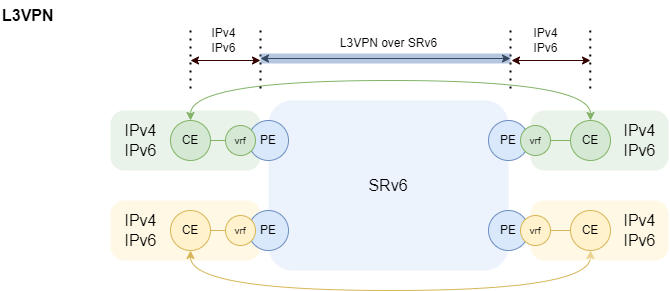

The diagram above was exported from draw.io. Its source (the exported page's mxGraphModel, read from the mxfile embedded in the PNG):
<mxGraphModel dx="976" dy="696" grid="1" gridSize="10" guides="1" tooltips="1" connect="1" arrows="1" fold="1" page="1" pageScale="1" pageWidth="827" pageHeight="1169" math="0" shadow="0">
  <root>
    <mxCell id="0" />
    <mxCell id="1" parent="0" />
    <mxCell id="169" value="L3VPN" style="text;html=1;align=left;verticalAlign=middle;resizable=0;points=[];autosize=1;strokeColor=none;fillColor=none;fontSize=16;fontStyle=1" parent="1" vertex="1">
      <mxGeometry x="10" y="20" width="80" height="30" as="geometry" />
    </mxCell>
    <mxCell id="171" value="" style="rounded=1;whiteSpace=wrap;html=1;arcSize=23;fillColor=#d5e8d4;strokeColor=none;opacity=50;" parent="1" vertex="1">
      <mxGeometry x="120" y="130" width="150" height="60" as="geometry" />
    </mxCell>
    <mxCell id="172" value="" style="rounded=1;whiteSpace=wrap;html=1;arcSize=23;fillColor=#d5e8d4;strokeColor=none;opacity=50;" parent="1" vertex="1">
      <mxGeometry x="540" y="130" width="138" height="60" as="geometry" />
    </mxCell>
    <mxCell id="173" value="SRv6" style="rounded=1;whiteSpace=wrap;html=1;arcSize=14;fillColor=#dae8fc;strokeColor=none;fontSize=16;opacity=50;" parent="1" vertex="1">
      <mxGeometry x="278" y="120" width="240" height="170" as="geometry" />
    </mxCell>
    <mxCell id="174" value="PE" style="ellipse;whiteSpace=wrap;html=1;aspect=fixed;fillColor=#dae8fc;strokeColor=#6c8ebf;" parent="1" vertex="1">
      <mxGeometry x="258" y="140" width="40" height="40" as="geometry" />
    </mxCell>
    <mxCell id="175" value="PE" style="ellipse;whiteSpace=wrap;html=1;aspect=fixed;fillColor=#dae8fc;strokeColor=#6c8ebf;" parent="1" vertex="1">
      <mxGeometry x="498" y="140" width="40" height="40" as="geometry" />
    </mxCell>
    <mxCell id="176" value="CE" style="ellipse;whiteSpace=wrap;html=1;aspect=fixed;fillColor=#d5e8d4;strokeColor=#82b366;" parent="1" vertex="1">
      <mxGeometry x="580" y="140" width="40" height="40" as="geometry" />
    </mxCell>
    <mxCell id="251" style="edgeStyle=orthogonalEdgeStyle;curved=1;html=1;exitX=0.5;exitY=0;exitDx=0;exitDy=0;entryX=0.5;entryY=0;entryDx=0;entryDy=0;startArrow=classic;startFill=1;fillColor=#d5e8d4;strokeColor=#82b366;" edge="1" parent="1" source="177" target="176">
      <mxGeometry relative="1" as="geometry">
        <Array as="points">
          <mxPoint x="200" y="100" />
          <mxPoint x="600" y="100" />
        </Array>
      </mxGeometry>
    </mxCell>
    <mxCell id="177" value="CE" style="ellipse;whiteSpace=wrap;html=1;aspect=fixed;fillColor=#d5e8d4;strokeColor=#82b366;" parent="1" vertex="1">
      <mxGeometry x="180" y="140" width="40" height="40" as="geometry" />
    </mxCell>
    <mxCell id="179" value="" style="endArrow=none;html=1;exitX=1;exitY=0.5;exitDx=0;exitDy=0;entryX=0;entryY=0.5;entryDx=0;entryDy=0;fillColor=#d5e8d4;strokeColor=#82b366;" parent="1" source="175" target="176" edge="1">
      <mxGeometry width="50" height="50" relative="1" as="geometry">
        <mxPoint x="238" y="170" as="sourcePoint" />
        <mxPoint x="268" y="170" as="targetPoint" />
      </mxGeometry>
    </mxCell>
    <mxCell id="180" value="IPv4&lt;br&gt;IPv6" style="text;html=1;align=center;verticalAlign=middle;resizable=0;points=[];autosize=1;strokeColor=none;fillColor=none;fontSize=16;" parent="1" vertex="1">
      <mxGeometry x="120" y="135" width="60" height="50" as="geometry" />
    </mxCell>
    <mxCell id="181" value="IPv4&lt;br&gt;IPv6" style="text;html=1;align=center;verticalAlign=middle;resizable=0;points=[];autosize=1;strokeColor=none;fillColor=none;fontSize=16;" parent="1" vertex="1">
      <mxGeometry x="619" y="135" width="60" height="50" as="geometry" />
    </mxCell>
    <mxCell id="196" value="" style="endArrow=none;html=1;exitX=1;exitY=0.5;exitDx=0;exitDy=0;entryX=0;entryY=0.5;entryDx=0;entryDy=0;fillColor=#d5e8d4;strokeColor=#82b366;" parent="1" source="177" target="195" edge="1">
      <mxGeometry width="50" height="50" relative="1" as="geometry">
        <mxPoint x="228" y="160" as="sourcePoint" />
        <mxPoint x="258" y="160" as="targetPoint" />
      </mxGeometry>
    </mxCell>
    <mxCell id="195" value="vrf" style="ellipse;whiteSpace=wrap;html=1;aspect=fixed;fillColor=#d5e8d4;strokeColor=#82b366;fontSize=10;" parent="1" vertex="1">
      <mxGeometry x="235" y="145" width="30" height="30" as="geometry" />
    </mxCell>
    <mxCell id="198" value="" style="endArrow=none;dashed=1;html=1;dashPattern=1 3;strokeWidth=2;fontSize=16;" parent="1" edge="1">
      <mxGeometry width="50" height="50" relative="1" as="geometry">
        <mxPoint x="270.0000000000001" y="108" as="sourcePoint" />
        <mxPoint x="270.0000000000001" y="48" as="targetPoint" />
      </mxGeometry>
    </mxCell>
    <mxCell id="199" value="" style="endArrow=none;dashed=1;html=1;dashPattern=1 3;strokeWidth=2;fontSize=16;" parent="1" edge="1">
      <mxGeometry width="50" height="50" relative="1" as="geometry">
        <mxPoint x="200.0000000000001" y="108" as="sourcePoint" />
        <mxPoint x="200.0000000000001" y="48" as="targetPoint" />
      </mxGeometry>
    </mxCell>
    <mxCell id="200" value="" style="endArrow=none;dashed=1;html=1;dashPattern=1 3;strokeWidth=2;fontSize=16;" parent="1" edge="1">
      <mxGeometry width="50" height="50" relative="1" as="geometry">
        <mxPoint x="520" y="108" as="sourcePoint" />
        <mxPoint x="520" y="48" as="targetPoint" />
      </mxGeometry>
    </mxCell>
    <mxCell id="201" value="" style="endArrow=none;dashed=1;html=1;dashPattern=1 3;strokeWidth=2;fontSize=16;" parent="1" edge="1">
      <mxGeometry width="50" height="50" relative="1" as="geometry">
        <mxPoint x="599.76" y="108" as="sourcePoint" />
        <mxPoint x="599.76" y="48" as="targetPoint" />
      </mxGeometry>
    </mxCell>
    <mxCell id="202" value="" style="endArrow=classic;startArrow=classic;html=1;fontSize=16;fillColor=#d5e8d4;strokeColor=#330000;" parent="1" edge="1">
      <mxGeometry width="50" height="50" relative="1" as="geometry">
        <mxPoint x="200" y="80" as="sourcePoint" />
        <mxPoint x="270" y="80" as="targetPoint" />
      </mxGeometry>
    </mxCell>
    <mxCell id="203" value="" style="endArrow=classic;startArrow=classic;html=1;fontSize=16;fillColor=#d5e8d4;strokeColor=#330000;" parent="1" edge="1">
      <mxGeometry width="50" height="50" relative="1" as="geometry">
        <mxPoint x="521" y="80" as="sourcePoint" />
        <mxPoint x="600" y="80" as="targetPoint" />
      </mxGeometry>
    </mxCell>
    <mxCell id="204" value="" style="endArrow=classic;startArrow=classic;html=1;fontSize=16;" parent="1" edge="1">
      <mxGeometry width="50" height="50" relative="1" as="geometry">
        <mxPoint x="270.0000000000001" y="78" as="sourcePoint" />
        <mxPoint x="520" y="78" as="targetPoint" />
      </mxGeometry>
    </mxCell>
    <mxCell id="205" value="IPv4&lt;br&gt;IPv6" style="text;html=1;align=center;verticalAlign=middle;resizable=0;points=[];autosize=1;strokeColor=none;fillColor=none;fontSize=12;" parent="1" vertex="1">
      <mxGeometry x="208" y="40" width="50" height="40" as="geometry" />
    </mxCell>
    <mxCell id="206" value="IPv4&lt;br&gt;IPv6" style="text;html=1;align=center;verticalAlign=middle;resizable=0;points=[];autosize=1;strokeColor=none;fillColor=none;fontSize=12;" parent="1" vertex="1">
      <mxGeometry x="530" y="40" width="50" height="40" as="geometry" />
    </mxCell>
    <mxCell id="207" value="" style="endArrow=none;html=1;fontSize=12;strokeWidth=10;fillColor=#dae8fc;strokeColor=#6c8ebf;opacity=50;" parent="1" edge="1">
      <mxGeometry width="50" height="50" relative="1" as="geometry">
        <mxPoint x="270.0000000000001" y="78" as="sourcePoint" />
        <mxPoint x="520" y="78" as="targetPoint" />
      </mxGeometry>
    </mxCell>
    <mxCell id="208" value="L3VPN over SRv6" style="text;html=1;align=center;verticalAlign=middle;resizable=0;points=[];autosize=1;strokeColor=none;fillColor=none;fontSize=12;" parent="1" vertex="1">
      <mxGeometry x="338" y="48" width="120" height="30" as="geometry" />
    </mxCell>
    <mxCell id="234" value="" style="rounded=1;whiteSpace=wrap;html=1;arcSize=23;fillColor=#fff2cc;strokeColor=none;opacity=50;" vertex="1" parent="1">
      <mxGeometry x="120" y="220" width="150" height="60" as="geometry" />
    </mxCell>
    <mxCell id="235" value="PE" style="ellipse;whiteSpace=wrap;html=1;aspect=fixed;fillColor=#dae8fc;strokeColor=#6c8ebf;" vertex="1" parent="1">
      <mxGeometry x="258" y="230" width="40" height="40" as="geometry" />
    </mxCell>
    <mxCell id="253" style="edgeStyle=orthogonalEdgeStyle;curved=1;html=1;exitX=0.5;exitY=1;exitDx=0;exitDy=0;entryX=0.5;entryY=1;entryDx=0;entryDy=0;strokeColor=#d6b656;startArrow=classic;startFill=1;fillColor=#fff2cc;" edge="1" parent="1" source="236" target="243">
      <mxGeometry relative="1" as="geometry">
        <Array as="points">
          <mxPoint x="200" y="310" />
          <mxPoint x="600" y="310" />
        </Array>
      </mxGeometry>
    </mxCell>
    <mxCell id="236" value="CE" style="ellipse;whiteSpace=wrap;html=1;aspect=fixed;fillColor=#fff2cc;strokeColor=#d6b656;" vertex="1" parent="1">
      <mxGeometry x="180" y="230" width="40" height="40" as="geometry" />
    </mxCell>
    <mxCell id="238" value="IPv4&lt;br&gt;IPv6" style="text;html=1;align=center;verticalAlign=middle;resizable=0;points=[];autosize=1;strokeColor=none;fillColor=none;fontSize=16;" vertex="1" parent="1">
      <mxGeometry x="120" y="225" width="60" height="50" as="geometry" />
    </mxCell>
    <mxCell id="239" value="" style="endArrow=none;html=1;exitX=1;exitY=0.5;exitDx=0;exitDy=0;entryX=0;entryY=0.5;entryDx=0;entryDy=0;fillColor=#fff2cc;strokeColor=#d6b656;" edge="1" source="236" target="247" parent="1">
      <mxGeometry width="50" height="50" relative="1" as="geometry">
        <mxPoint x="228" y="250" as="sourcePoint" />
        <mxPoint x="245" y="250" as="targetPoint" />
      </mxGeometry>
    </mxCell>
    <mxCell id="241" value="" style="rounded=1;whiteSpace=wrap;html=1;arcSize=23;fillColor=#fff2cc;strokeColor=none;opacity=50;" vertex="1" parent="1">
      <mxGeometry x="540" y="220" width="138" height="60" as="geometry" />
    </mxCell>
    <mxCell id="242" value="PE" style="ellipse;whiteSpace=wrap;html=1;aspect=fixed;fillColor=#dae8fc;strokeColor=#6c8ebf;" vertex="1" parent="1">
      <mxGeometry x="498" y="230" width="40" height="40" as="geometry" />
    </mxCell>
    <mxCell id="243" value="CE" style="ellipse;whiteSpace=wrap;html=1;aspect=fixed;fillColor=#fff2cc;strokeColor=#d6b656;" vertex="1" parent="1">
      <mxGeometry x="580" y="230" width="40" height="40" as="geometry" />
    </mxCell>
    <mxCell id="244" value="" style="endArrow=none;html=1;exitX=1;exitY=0.5;exitDx=0;exitDy=0;entryX=0;entryY=0.5;entryDx=0;entryDy=0;fillColor=#fff2cc;strokeColor=#d6b656;" edge="1" source="242" target="243" parent="1">
      <mxGeometry width="50" height="50" relative="1" as="geometry">
        <mxPoint x="238" y="260" as="sourcePoint" />
        <mxPoint x="268" y="260" as="targetPoint" />
      </mxGeometry>
    </mxCell>
    <mxCell id="245" value="IPv4&lt;br&gt;IPv6" style="text;html=1;align=center;verticalAlign=middle;resizable=0;points=[];autosize=1;strokeColor=none;fillColor=none;fontSize=16;" vertex="1" parent="1">
      <mxGeometry x="619" y="225" width="60" height="50" as="geometry" />
    </mxCell>
    <mxCell id="247" value="vrf" style="ellipse;whiteSpace=wrap;html=1;aspect=fixed;fillColor=#fff2cc;strokeColor=#d6b656;fontSize=10;" vertex="1" parent="1">
      <mxGeometry x="235" y="235" width="30" height="30" as="geometry" />
    </mxCell>
    <mxCell id="248" value="vrf" style="ellipse;whiteSpace=wrap;html=1;aspect=fixed;fillColor=#d5e8d4;strokeColor=#82b366;fontSize=10;" vertex="1" parent="1">
      <mxGeometry x="530" y="145" width="30" height="30" as="geometry" />
    </mxCell>
    <mxCell id="249" value="vrf" style="ellipse;whiteSpace=wrap;html=1;aspect=fixed;fillColor=#fff2cc;strokeColor=#d6b656;fontSize=10;" vertex="1" parent="1">
      <mxGeometry x="530" y="235" width="30" height="30" as="geometry" />
    </mxCell>
  </root>
</mxGraphModel>